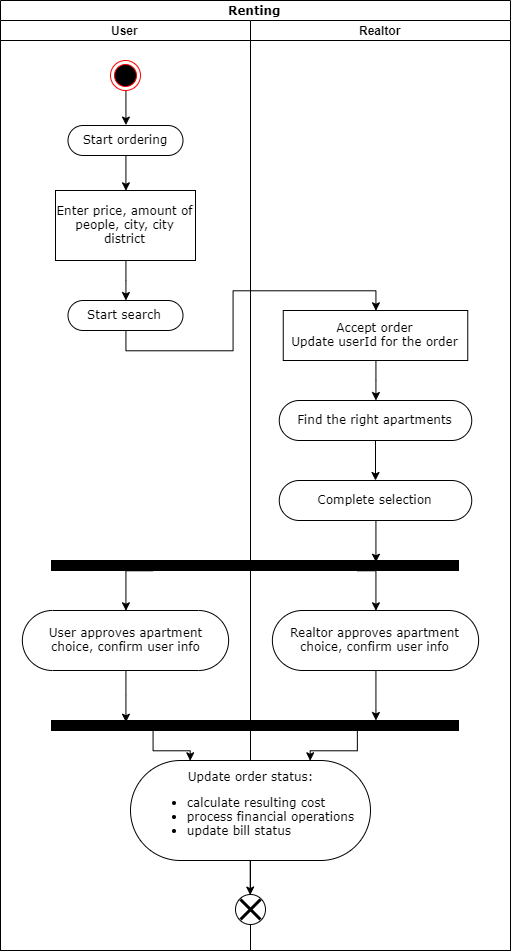

The diagram above was exported from draw.io. Its source (the exported page's mxGraphModel, read from the mxfile embedded in the PNG):
<mxGraphModel dx="1416" dy="994" grid="1" gridSize="10" guides="1" tooltips="1" connect="1" arrows="1" fold="1" page="1" pageScale="1" pageWidth="850" pageHeight="1100" background="#ffffff" math="0" shadow="0">
  <root>
    <mxCell id="0" />
    <mxCell id="1" parent="0" />
    <mxCell id="1c1d494c118603dd-1" value="Renting" style="swimlane;html=1;childLayout=stackLayout;startSize=20;rounded=0;shadow=0;comic=0;labelBackgroundColor=none;strokeWidth=1;fontFamily=Verdana;fontSize=12;align=center;" parent="1" vertex="1">
      <mxGeometry x="40" y="10" width="510" height="950" as="geometry" />
    </mxCell>
    <mxCell id="1c1d494c118603dd-2" value="User" style="swimlane;html=1;startSize=20;" parent="1c1d494c118603dd-1" vertex="1">
      <mxGeometry y="20" width="250" height="930" as="geometry" />
    </mxCell>
    <mxCell id="G071qlgwZZMWkuoqc9sE-15" style="edgeStyle=orthogonalEdgeStyle;rounded=0;orthogonalLoop=1;jettySize=auto;html=1;exitX=0.5;exitY=1;exitDx=0;exitDy=0;" edge="1" parent="1c1d494c118603dd-2" source="1c1d494c118603dd-10" target="G071qlgwZZMWkuoqc9sE-8">
      <mxGeometry relative="1" as="geometry" />
    </mxCell>
    <mxCell id="1c1d494c118603dd-10" value="Enter price, amount of people, city, city district" style="rounded=0;whiteSpace=wrap;html=1;shadow=0;comic=0;labelBackgroundColor=none;strokeWidth=1;fontFamily=Verdana;fontSize=12;align=center;arcSize=50;" parent="1c1d494c118603dd-2" vertex="1">
      <mxGeometry x="55" y="170" width="140" height="70" as="geometry" />
    </mxCell>
    <mxCell id="G071qlgwZZMWkuoqc9sE-14" style="edgeStyle=orthogonalEdgeStyle;rounded=0;orthogonalLoop=1;jettySize=auto;html=1;exitX=0.5;exitY=1;exitDx=0;exitDy=0;entryX=0.5;entryY=0;entryDx=0;entryDy=0;" edge="1" parent="1c1d494c118603dd-2" source="G071qlgwZZMWkuoqc9sE-2" target="1c1d494c118603dd-10">
      <mxGeometry relative="1" as="geometry" />
    </mxCell>
    <mxCell id="G071qlgwZZMWkuoqc9sE-2" value="Start ordering" style="rounded=1;whiteSpace=wrap;html=1;shadow=0;comic=0;labelBackgroundColor=none;strokeWidth=1;fontFamily=Verdana;fontSize=12;align=center;arcSize=50;" vertex="1" parent="1c1d494c118603dd-2">
      <mxGeometry x="67.5" y="105" width="115" height="30" as="geometry" />
    </mxCell>
    <mxCell id="G071qlgwZZMWkuoqc9sE-17" style="edgeStyle=orthogonalEdgeStyle;rounded=0;orthogonalLoop=1;jettySize=auto;html=1;exitX=0.5;exitY=1;exitDx=0;exitDy=0;entryX=0.5;entryY=0;entryDx=0;entryDy=0;" edge="1" parent="1c1d494c118603dd-2" source="G071qlgwZZMWkuoqc9sE-3" target="G071qlgwZZMWkuoqc9sE-2">
      <mxGeometry relative="1" as="geometry" />
    </mxCell>
    <mxCell id="G071qlgwZZMWkuoqc9sE-3" value="" style="ellipse;html=1;shape=endState;fillColor=#000000;strokeColor=#ff0000;" vertex="1" parent="1c1d494c118603dd-2">
      <mxGeometry x="110" y="40" width="30" height="30" as="geometry" />
    </mxCell>
    <mxCell id="G071qlgwZZMWkuoqc9sE-8" value="Start search" style="rounded=1;whiteSpace=wrap;html=1;shadow=0;comic=0;labelBackgroundColor=none;strokeWidth=1;fontFamily=Verdana;fontSize=12;align=center;arcSize=50;" vertex="1" parent="1c1d494c118603dd-2">
      <mxGeometry x="67.5" y="280" width="115" height="30" as="geometry" />
    </mxCell>
    <mxCell id="G071qlgwZZMWkuoqc9sE-22" value="User approves apartment &lt;br&gt;choice, confirm user info" style="rounded=1;whiteSpace=wrap;html=1;shadow=0;comic=0;labelBackgroundColor=none;strokeWidth=1;fontFamily=Verdana;fontSize=12;align=center;arcSize=50;" vertex="1" parent="1c1d494c118603dd-2">
      <mxGeometry x="21.870000000000005" y="590" width="206.25" height="60" as="geometry" />
    </mxCell>
    <mxCell id="G071qlgwZZMWkuoqc9sE-16" style="edgeStyle=orthogonalEdgeStyle;rounded=0;orthogonalLoop=1;jettySize=auto;html=1;exitX=0.5;exitY=1;exitDx=0;exitDy=0;entryX=0.5;entryY=0;entryDx=0;entryDy=0;" edge="1" parent="1c1d494c118603dd-1" source="G071qlgwZZMWkuoqc9sE-8" target="G071qlgwZZMWkuoqc9sE-10">
      <mxGeometry relative="1" as="geometry" />
    </mxCell>
    <mxCell id="1c1d494c118603dd-3" value="Realtor" style="swimlane;html=1;startSize=20;" parent="1c1d494c118603dd-1" vertex="1">
      <mxGeometry x="250" y="20" width="260" height="930" as="geometry" />
    </mxCell>
    <mxCell id="G071qlgwZZMWkuoqc9sE-7" value="" style="group" vertex="1" connectable="0" parent="1c1d494c118603dd-3">
      <mxGeometry x="-15" y="874" width="30" height="30" as="geometry" />
    </mxCell>
    <mxCell id="G071qlgwZZMWkuoqc9sE-6" value="" style="ellipse;whiteSpace=wrap;html=1;aspect=fixed;" vertex="1" parent="G071qlgwZZMWkuoqc9sE-7">
      <mxGeometry width="30" height="30" as="geometry" />
    </mxCell>
    <mxCell id="G071qlgwZZMWkuoqc9sE-5" value="" style="shape=umlDestroy;whiteSpace=wrap;html=1;strokeWidth=3;fontFamily=Helvetica;fontSize=12;fontColor=#000000;align=center;strokeColor=#000000;fillColor=#ffffff;" vertex="1" parent="G071qlgwZZMWkuoqc9sE-7">
      <mxGeometry x="5" y="5" width="20" height="20" as="geometry" />
    </mxCell>
    <mxCell id="G071qlgwZZMWkuoqc9sE-19" value="" style="edgeStyle=orthogonalEdgeStyle;rounded=0;orthogonalLoop=1;jettySize=auto;html=1;" edge="1" parent="1c1d494c118603dd-3" source="G071qlgwZZMWkuoqc9sE-9" target="G071qlgwZZMWkuoqc9sE-18">
      <mxGeometry relative="1" as="geometry" />
    </mxCell>
    <mxCell id="G071qlgwZZMWkuoqc9sE-9" value="Find the right apartments" style="rounded=1;whiteSpace=wrap;html=1;shadow=0;comic=0;labelBackgroundColor=none;strokeWidth=1;fontFamily=Verdana;fontSize=12;align=center;arcSize=50;" vertex="1" parent="1c1d494c118603dd-3">
      <mxGeometry x="28.75" y="380" width="192.5" height="40" as="geometry" />
    </mxCell>
    <mxCell id="G071qlgwZZMWkuoqc9sE-20" style="edgeStyle=orthogonalEdgeStyle;rounded=0;orthogonalLoop=1;jettySize=auto;html=1;exitX=0.5;exitY=1;exitDx=0;exitDy=0;entryX=0.796;entryY=0.1;entryDx=0;entryDy=0;entryPerimeter=0;" edge="1" parent="1c1d494c118603dd-3" source="G071qlgwZZMWkuoqc9sE-18" target="G071qlgwZZMWkuoqc9sE-1">
      <mxGeometry relative="1" as="geometry" />
    </mxCell>
    <mxCell id="G071qlgwZZMWkuoqc9sE-18" value="Complete selection" style="rounded=1;whiteSpace=wrap;html=1;shadow=0;comic=0;labelBackgroundColor=none;strokeWidth=1;fontFamily=Verdana;fontSize=12;align=center;arcSize=50;" vertex="1" parent="1c1d494c118603dd-3">
      <mxGeometry x="28.75" y="460" width="192.5" height="40" as="geometry" />
    </mxCell>
    <mxCell id="G071qlgwZZMWkuoqc9sE-12" value="" style="edgeStyle=orthogonalEdgeStyle;rounded=0;orthogonalLoop=1;jettySize=auto;html=1;" edge="1" parent="1c1d494c118603dd-3" source="G071qlgwZZMWkuoqc9sE-10" target="G071qlgwZZMWkuoqc9sE-9">
      <mxGeometry relative="1" as="geometry">
        <mxPoint x="125" y="420" as="targetPoint" />
      </mxGeometry>
    </mxCell>
    <mxCell id="G071qlgwZZMWkuoqc9sE-10" value="Accept order&lt;br&gt;Update userId for the order" style="rounded=0;whiteSpace=wrap;html=1;shadow=0;comic=0;labelBackgroundColor=none;strokeWidth=1;fontFamily=Verdana;fontSize=12;align=center;arcSize=50;" vertex="1" parent="1c1d494c118603dd-3">
      <mxGeometry x="32.75" y="290" width="184.5" height="50" as="geometry" />
    </mxCell>
    <mxCell id="G071qlgwZZMWkuoqc9sE-32" style="edgeStyle=orthogonalEdgeStyle;rounded=0;orthogonalLoop=1;jettySize=auto;html=1;exitX=0.75;exitY=1;exitDx=0;exitDy=0;entryX=0.5;entryY=0;entryDx=0;entryDy=0;" edge="1" parent="1c1d494c118603dd-3" source="G071qlgwZZMWkuoqc9sE-1" target="G071qlgwZZMWkuoqc9sE-21">
      <mxGeometry relative="1" as="geometry">
        <Array as="points">
          <mxPoint x="125" y="550" />
        </Array>
      </mxGeometry>
    </mxCell>
    <mxCell id="G071qlgwZZMWkuoqc9sE-1" value="" style="whiteSpace=wrap;html=1;rounded=0;shadow=0;comic=0;labelBackgroundColor=none;strokeWidth=1;fillColor=#000000;fontFamily=Verdana;fontSize=12;align=center;rotation=0;" vertex="1" parent="1c1d494c118603dd-3">
      <mxGeometry x="-199" y="540" width="407" height="10" as="geometry" />
    </mxCell>
    <mxCell id="G071qlgwZZMWkuoqc9sE-29" style="edgeStyle=orthogonalEdgeStyle;rounded=0;orthogonalLoop=1;jettySize=auto;html=1;exitX=0.5;exitY=1;exitDx=0;exitDy=0;" edge="1" parent="1c1d494c118603dd-3" source="G071qlgwZZMWkuoqc9sE-21" target="G071qlgwZZMWkuoqc9sE-23">
      <mxGeometry relative="1" as="geometry">
        <Array as="points">
          <mxPoint x="125" y="690" />
          <mxPoint x="125" y="690" />
        </Array>
      </mxGeometry>
    </mxCell>
    <mxCell id="G071qlgwZZMWkuoqc9sE-21" value="Realtor approves apartment choice, confirm user info" style="rounded=1;whiteSpace=wrap;html=1;shadow=0;comic=0;labelBackgroundColor=none;strokeWidth=1;fontFamily=Verdana;fontSize=12;align=center;arcSize=50;" vertex="1" parent="1c1d494c118603dd-3">
      <mxGeometry x="21.880000000000003" y="590" width="206.25" height="60" as="geometry" />
    </mxCell>
    <mxCell id="G071qlgwZZMWkuoqc9sE-27" style="edgeStyle=orthogonalEdgeStyle;rounded=0;orthogonalLoop=1;jettySize=auto;html=1;exitX=0.25;exitY=1;exitDx=0;exitDy=0;entryX=0.25;entryY=0;entryDx=0;entryDy=0;" edge="1" parent="1c1d494c118603dd-3" source="G071qlgwZZMWkuoqc9sE-23" target="G071qlgwZZMWkuoqc9sE-25">
      <mxGeometry relative="1" as="geometry" />
    </mxCell>
    <mxCell id="G071qlgwZZMWkuoqc9sE-28" style="edgeStyle=orthogonalEdgeStyle;rounded=0;orthogonalLoop=1;jettySize=auto;html=1;exitX=0.75;exitY=1;exitDx=0;exitDy=0;entryX=0.75;entryY=0;entryDx=0;entryDy=0;" edge="1" parent="1c1d494c118603dd-3" source="G071qlgwZZMWkuoqc9sE-23" target="G071qlgwZZMWkuoqc9sE-25">
      <mxGeometry relative="1" as="geometry" />
    </mxCell>
    <mxCell id="G071qlgwZZMWkuoqc9sE-23" value="" style="whiteSpace=wrap;html=1;rounded=0;shadow=0;comic=0;labelBackgroundColor=none;strokeWidth=1;fillColor=#000000;fontFamily=Verdana;fontSize=12;align=center;rotation=0;" vertex="1" parent="1c1d494c118603dd-3">
      <mxGeometry x="-199" y="700" width="407" height="10" as="geometry" />
    </mxCell>
    <mxCell id="G071qlgwZZMWkuoqc9sE-26" style="edgeStyle=orthogonalEdgeStyle;rounded=0;orthogonalLoop=1;jettySize=auto;html=1;exitX=0.5;exitY=1;exitDx=0;exitDy=0;entryX=0.5;entryY=0;entryDx=0;entryDy=0;" edge="1" parent="1c1d494c118603dd-3" source="G071qlgwZZMWkuoqc9sE-25" target="G071qlgwZZMWkuoqc9sE-6">
      <mxGeometry relative="1" as="geometry" />
    </mxCell>
    <mxCell id="G071qlgwZZMWkuoqc9sE-25" value="Update order status:&lt;br&gt;&lt;ul&gt;&lt;li style=&quot;text-align: left&quot;&gt;calculate resulting cost&lt;/li&gt;&lt;li style=&quot;text-align: left&quot;&gt;process financial operations&lt;/li&gt;&lt;li style=&quot;text-align: left&quot;&gt;update bill status&lt;/li&gt;&lt;/ul&gt;" style="rounded=1;whiteSpace=wrap;html=1;shadow=0;comic=0;labelBackgroundColor=none;strokeWidth=1;fontFamily=Verdana;fontSize=12;align=center;arcSize=50;" vertex="1" parent="1c1d494c118603dd-3">
      <mxGeometry x="-120" y="740" width="240" height="100" as="geometry" />
    </mxCell>
    <mxCell id="G071qlgwZZMWkuoqc9sE-30" style="edgeStyle=orthogonalEdgeStyle;rounded=0;orthogonalLoop=1;jettySize=auto;html=1;exitX=0.5;exitY=1;exitDx=0;exitDy=0;entryX=0.184;entryY=0.1;entryDx=0;entryDy=0;entryPerimeter=0;" edge="1" parent="1c1d494c118603dd-1" source="G071qlgwZZMWkuoqc9sE-22" target="G071qlgwZZMWkuoqc9sE-23">
      <mxGeometry relative="1" as="geometry">
        <Array as="points">
          <mxPoint x="125" y="695" />
          <mxPoint x="126" y="695" />
        </Array>
      </mxGeometry>
    </mxCell>
    <mxCell id="G071qlgwZZMWkuoqc9sE-31" style="edgeStyle=orthogonalEdgeStyle;rounded=0;orthogonalLoop=1;jettySize=auto;html=1;exitX=0.25;exitY=1;exitDx=0;exitDy=0;entryX=0.5;entryY=0;entryDx=0;entryDy=0;" edge="1" parent="1c1d494c118603dd-1" source="G071qlgwZZMWkuoqc9sE-1" target="G071qlgwZZMWkuoqc9sE-22">
      <mxGeometry relative="1" as="geometry">
        <Array as="points">
          <mxPoint x="125" y="570" />
        </Array>
      </mxGeometry>
    </mxCell>
  </root>
</mxGraphModel>